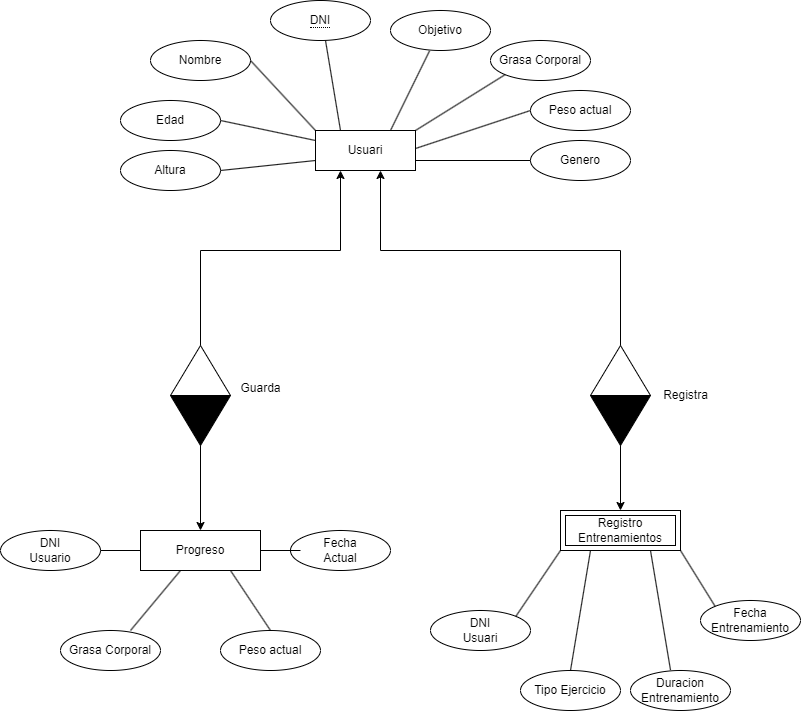

The diagram above was exported from draw.io. Its source (the exported page's mxGraphModel, read from the mxfile embedded in the PNG):
<mxGraphModel dx="1290" dy="557" grid="1" gridSize="10" guides="1" tooltips="1" connect="1" arrows="1" fold="1" page="1" pageScale="1" pageWidth="850" pageHeight="1100" math="0" shadow="0" extFonts="Permanent Marker^https://fonts.googleapis.com/css?family=Permanent+Marker">
  <root>
    <mxCell id="0" />
    <mxCell id="1" parent="0" />
    <mxCell id="sI1xtVo6L_vtsN0ePvgo-2" value="Usuari" style="whiteSpace=wrap;html=1;align=center;" parent="1" vertex="1">
      <mxGeometry x="335" y="200" width="100" height="40" as="geometry" />
    </mxCell>
    <mxCell id="sI1xtVo6L_vtsN0ePvgo-4" value="Progreso" style="whiteSpace=wrap;html=1;align=center;" parent="1" vertex="1">
      <mxGeometry x="160" y="600" width="120" height="40" as="geometry" />
    </mxCell>
    <mxCell id="sI1xtVo6L_vtsN0ePvgo-8" value="Grasa Corporal" style="ellipse;whiteSpace=wrap;html=1;align=center;" parent="1" vertex="1">
      <mxGeometry x="510" y="110" width="100" height="40" as="geometry" />
    </mxCell>
    <mxCell id="sI1xtVo6L_vtsN0ePvgo-9" value="Peso actual" style="ellipse;whiteSpace=wrap;html=1;align=center;" parent="1" vertex="1">
      <mxGeometry x="550" y="160" width="100" height="40" as="geometry" />
    </mxCell>
    <mxCell id="sI1xtVo6L_vtsN0ePvgo-10" value="Genero" style="ellipse;whiteSpace=wrap;html=1;align=center;" parent="1" vertex="1">
      <mxGeometry x="550" y="210" width="100" height="40" as="geometry" />
    </mxCell>
    <mxCell id="sI1xtVo6L_vtsN0ePvgo-11" value="Altura" style="ellipse;whiteSpace=wrap;html=1;align=center;" parent="1" vertex="1">
      <mxGeometry x="140" y="220" width="100" height="40" as="geometry" />
    </mxCell>
    <mxCell id="sI1xtVo6L_vtsN0ePvgo-12" value="Edad" style="ellipse;whiteSpace=wrap;html=1;align=center;" parent="1" vertex="1">
      <mxGeometry x="140" y="170" width="100" height="40" as="geometry" />
    </mxCell>
    <mxCell id="sI1xtVo6L_vtsN0ePvgo-13" value="Objetivo" style="ellipse;whiteSpace=wrap;html=1;align=center;" parent="1" vertex="1">
      <mxGeometry x="410" y="80" width="100" height="40" as="geometry" />
    </mxCell>
    <mxCell id="sI1xtVo6L_vtsN0ePvgo-14" value="Nombre" style="ellipse;whiteSpace=wrap;html=1;align=center;" parent="1" vertex="1">
      <mxGeometry x="170" y="110" width="100" height="40" as="geometry" />
    </mxCell>
    <mxCell id="sI1xtVo6L_vtsN0ePvgo-15" value="Duracion&lt;div&gt;Entrenamiento&lt;/div&gt;" style="ellipse;whiteSpace=wrap;html=1;align=center;" parent="1" vertex="1">
      <mxGeometry x="650" y="740" width="100" height="40" as="geometry" />
    </mxCell>
    <mxCell id="sI1xtVo6L_vtsN0ePvgo-16" value="DNI&lt;div&gt;Usuari&lt;/div&gt;" style="ellipse;whiteSpace=wrap;html=1;align=center;" parent="1" vertex="1">
      <mxGeometry x="450" y="680" width="100" height="40" as="geometry" />
    </mxCell>
    <mxCell id="sI1xtVo6L_vtsN0ePvgo-17" value="Tipo Ejercicio" style="ellipse;whiteSpace=wrap;html=1;align=center;" parent="1" vertex="1">
      <mxGeometry x="540" y="740" width="100" height="40" as="geometry" />
    </mxCell>
    <mxCell id="sI1xtVo6L_vtsN0ePvgo-18" value="Fecha&lt;div&gt;Entrenamiento&lt;/div&gt;" style="ellipse;whiteSpace=wrap;html=1;align=center;" parent="1" vertex="1">
      <mxGeometry x="720" y="670" width="100" height="40" as="geometry" />
    </mxCell>
    <mxCell id="sI1xtVo6L_vtsN0ePvgo-19" value="&lt;div&gt;Fecha&lt;/div&gt;&lt;div&gt;Actual&lt;/div&gt;" style="ellipse;whiteSpace=wrap;html=1;align=center;" parent="1" vertex="1">
      <mxGeometry x="310" y="600" width="100" height="40" as="geometry" />
    </mxCell>
    <mxCell id="sI1xtVo6L_vtsN0ePvgo-20" value="&lt;div&gt;DNI&lt;/div&gt;&lt;div&gt;Usuario&lt;/div&gt;" style="ellipse;whiteSpace=wrap;html=1;align=center;" parent="1" vertex="1">
      <mxGeometry x="20" y="600" width="100" height="40" as="geometry" />
    </mxCell>
    <mxCell id="sI1xtVo6L_vtsN0ePvgo-21" value="Grasa Corporal" style="ellipse;whiteSpace=wrap;html=1;align=center;" parent="1" vertex="1">
      <mxGeometry x="80" y="700" width="100" height="40" as="geometry" />
    </mxCell>
    <mxCell id="sI1xtVo6L_vtsN0ePvgo-25" value="&lt;span style=&quot;border-bottom: 1px dotted&quot;&gt;DNI&lt;/span&gt;" style="ellipse;whiteSpace=wrap;html=1;align=center;" parent="1" vertex="1">
      <mxGeometry x="290" y="70" width="100" height="40" as="geometry" />
    </mxCell>
    <mxCell id="sI1xtVo6L_vtsN0ePvgo-28" style="edgeStyle=orthogonalEdgeStyle;rounded=0;orthogonalLoop=1;jettySize=auto;html=1;exitX=0.5;exitY=1;exitDx=0;exitDy=0;" parent="1" edge="1">
      <mxGeometry relative="1" as="geometry">
        <mxPoint x="610" y="640" as="sourcePoint" />
        <mxPoint x="610" y="640" as="targetPoint" />
      </mxGeometry>
    </mxCell>
    <mxCell id="sI1xtVo6L_vtsN0ePvgo-29" style="edgeStyle=orthogonalEdgeStyle;rounded=0;orthogonalLoop=1;jettySize=auto;html=1;exitX=0.5;exitY=1;exitDx=0;exitDy=0;" parent="1" source="sI1xtVo6L_vtsN0ePvgo-10" target="sI1xtVo6L_vtsN0ePvgo-10" edge="1">
      <mxGeometry relative="1" as="geometry" />
    </mxCell>
    <mxCell id="sI1xtVo6L_vtsN0ePvgo-31" value="" style="verticalLabelPosition=bottom;verticalAlign=top;html=1;shape=mxgraph.basic.acute_triangle;dx=0.5;" parent="1" vertex="1">
      <mxGeometry x="190" y="415" width="60" height="50" as="geometry" />
    </mxCell>
    <mxCell id="sI1xtVo6L_vtsN0ePvgo-42" style="edgeStyle=none;rounded=0;orthogonalLoop=1;jettySize=auto;html=1;exitX=0;exitY=0;exitDx=30;exitDy=0;exitPerimeter=0;" parent="1" source="sI1xtVo6L_vtsN0ePvgo-33" target="sI1xtVo6L_vtsN0ePvgo-4" edge="1">
      <mxGeometry relative="1" as="geometry" />
    </mxCell>
    <mxCell id="sI1xtVo6L_vtsN0ePvgo-33" value="" style="verticalLabelPosition=bottom;verticalAlign=top;html=1;shape=mxgraph.basic.acute_triangle;dx=0.5;rotation=-180;fillColor=#000000;" parent="1" vertex="1">
      <mxGeometry x="190" y="465" width="60" height="50" as="geometry" />
    </mxCell>
    <mxCell id="sI1xtVo6L_vtsN0ePvgo-41" value="Registra" style="text;html=1;align=center;verticalAlign=middle;resizable=0;points=[];autosize=1;strokeColor=none;fillColor=none;" parent="1" vertex="1">
      <mxGeometry x="670" y="450" width="70" height="30" as="geometry" />
    </mxCell>
    <mxCell id="sI1xtVo6L_vtsN0ePvgo-44" value="Guarda" style="text;html=1;align=center;verticalAlign=middle;resizable=0;points=[];autosize=1;strokeColor=none;fillColor=none;" parent="1" vertex="1">
      <mxGeometry x="250" y="443" width="60" height="30" as="geometry" />
    </mxCell>
    <mxCell id="sI1xtVo6L_vtsN0ePvgo-45" value="Registro&lt;div&gt;Entrenamientos&lt;/div&gt;" style="shape=ext;margin=3;double=1;whiteSpace=wrap;html=1;align=center;" parent="1" vertex="1">
      <mxGeometry x="580" y="580" width="120" height="40" as="geometry" />
    </mxCell>
    <mxCell id="sI1xtVo6L_vtsN0ePvgo-46" value="Peso actual" style="ellipse;whiteSpace=wrap;html=1;align=center;" parent="1" vertex="1">
      <mxGeometry x="240" y="700" width="100" height="40" as="geometry" />
    </mxCell>
    <mxCell id="FRoLYKEC68kaVC04qkhf-2" value="" style="endArrow=none;html=1;rounded=0;exitX=0;exitY=0.5;exitDx=0;exitDy=0;entryX=1;entryY=0.75;entryDx=0;entryDy=0;" parent="1" source="sI1xtVo6L_vtsN0ePvgo-10" target="sI1xtVo6L_vtsN0ePvgo-2" edge="1">
      <mxGeometry width="50" height="50" relative="1" as="geometry">
        <mxPoint x="285" y="330" as="sourcePoint" />
        <mxPoint x="335" y="240" as="targetPoint" />
      </mxGeometry>
    </mxCell>
    <mxCell id="FRoLYKEC68kaVC04qkhf-3" value="" style="endArrow=none;html=1;rounded=0;exitX=1;exitY=0.5;exitDx=0;exitDy=0;entryX=0;entryY=0.75;entryDx=0;entryDy=0;" parent="1" source="sI1xtVo6L_vtsN0ePvgo-11" target="sI1xtVo6L_vtsN0ePvgo-2" edge="1">
      <mxGeometry width="50" height="50" relative="1" as="geometry">
        <mxPoint x="275" y="290" as="sourcePoint" />
        <mxPoint x="335" y="220" as="targetPoint" />
      </mxGeometry>
    </mxCell>
    <mxCell id="FRoLYKEC68kaVC04qkhf-4" value="" style="endArrow=none;html=1;rounded=0;exitX=1;exitY=0.5;exitDx=0;exitDy=0;entryX=0;entryY=0.25;entryDx=0;entryDy=0;" parent="1" source="sI1xtVo6L_vtsN0ePvgo-12" target="sI1xtVo6L_vtsN0ePvgo-2" edge="1">
      <mxGeometry width="50" height="50" relative="1" as="geometry">
        <mxPoint x="275" y="230" as="sourcePoint" />
        <mxPoint x="335" y="200" as="targetPoint" />
      </mxGeometry>
    </mxCell>
    <mxCell id="FRoLYKEC68kaVC04qkhf-5" value="" style="endArrow=none;html=1;rounded=0;exitX=1;exitY=0.5;exitDx=0;exitDy=0;entryX=0;entryY=0;entryDx=0;entryDy=0;" parent="1" source="sI1xtVo6L_vtsN0ePvgo-14" target="sI1xtVo6L_vtsN0ePvgo-2" edge="1">
      <mxGeometry width="50" height="50" relative="1" as="geometry">
        <mxPoint x="275" y="130" as="sourcePoint" />
        <mxPoint x="335" y="150" as="targetPoint" />
      </mxGeometry>
    </mxCell>
    <mxCell id="FRoLYKEC68kaVC04qkhf-6" value="" style="endArrow=none;html=1;rounded=0;exitX=1;exitY=0.5;exitDx=0;exitDy=0;entryX=0.25;entryY=0;entryDx=0;entryDy=0;" parent="1" target="sI1xtVo6L_vtsN0ePvgo-2" edge="1">
      <mxGeometry width="50" height="50" relative="1" as="geometry">
        <mxPoint x="345" y="110" as="sourcePoint" />
        <mxPoint x="405" y="180" as="targetPoint" />
      </mxGeometry>
    </mxCell>
    <mxCell id="FRoLYKEC68kaVC04qkhf-7" value="" style="endArrow=none;html=1;rounded=0;exitX=0.39;exitY=1.012;exitDx=0;exitDy=0;entryX=0.75;entryY=0;entryDx=0;entryDy=0;exitPerimeter=0;" parent="1" source="sI1xtVo6L_vtsN0ePvgo-13" target="sI1xtVo6L_vtsN0ePvgo-2" edge="1">
      <mxGeometry width="50" height="50" relative="1" as="geometry">
        <mxPoint x="455" y="110" as="sourcePoint" />
        <mxPoint x="470" y="200" as="targetPoint" />
      </mxGeometry>
    </mxCell>
    <mxCell id="FRoLYKEC68kaVC04qkhf-8" value="" style="endArrow=none;html=1;rounded=0;exitX=0;exitY=1;exitDx=0;exitDy=0;entryX=0.75;entryY=0;entryDx=0;entryDy=0;" parent="1" source="sI1xtVo6L_vtsN0ePvgo-8" edge="1">
      <mxGeometry width="50" height="50" relative="1" as="geometry">
        <mxPoint x="480" y="110" as="sourcePoint" />
        <mxPoint x="435" y="200" as="targetPoint" />
      </mxGeometry>
    </mxCell>
    <mxCell id="FRoLYKEC68kaVC04qkhf-9" value="" style="endArrow=none;html=1;rounded=0;exitX=0.7;exitY=0;exitDx=0;exitDy=0;exitPerimeter=0;" parent="1" source="sI1xtVo6L_vtsN0ePvgo-21" edge="1">
      <mxGeometry width="50" height="50" relative="1" as="geometry">
        <mxPoint x="150" y="690" as="sourcePoint" />
        <mxPoint x="200" y="640" as="targetPoint" />
      </mxGeometry>
    </mxCell>
    <mxCell id="FRoLYKEC68kaVC04qkhf-10" value="" style="endArrow=none;html=1;rounded=0;exitX=1;exitY=0.5;exitDx=0;exitDy=0;entryX=0;entryY=0.5;entryDx=0;entryDy=0;" parent="1" source="sI1xtVo6L_vtsN0ePvgo-20" target="sI1xtVo6L_vtsN0ePvgo-4" edge="1">
      <mxGeometry width="50" height="50" relative="1" as="geometry">
        <mxPoint x="110" y="660" as="sourcePoint" />
        <mxPoint x="160" y="610" as="targetPoint" />
      </mxGeometry>
    </mxCell>
    <mxCell id="FRoLYKEC68kaVC04qkhf-11" value="" style="endArrow=none;html=1;rounded=0;exitX=1;exitY=0.5;exitDx=0;exitDy=0;" parent="1" source="sI1xtVo6L_vtsN0ePvgo-4" edge="1">
      <mxGeometry width="50" height="50" relative="1" as="geometry">
        <mxPoint x="280" y="630" as="sourcePoint" />
        <mxPoint x="320" y="620" as="targetPoint" />
      </mxGeometry>
    </mxCell>
    <mxCell id="FRoLYKEC68kaVC04qkhf-12" value="" style="endArrow=none;html=1;rounded=0;exitX=0.75;exitY=1;exitDx=0;exitDy=0;entryX=0.5;entryY=0;entryDx=0;entryDy=0;" parent="1" source="sI1xtVo6L_vtsN0ePvgo-4" target="sI1xtVo6L_vtsN0ePvgo-46" edge="1">
      <mxGeometry width="50" height="50" relative="1" as="geometry">
        <mxPoint x="280" y="639" as="sourcePoint" />
        <mxPoint x="320" y="639" as="targetPoint" />
      </mxGeometry>
    </mxCell>
    <mxCell id="FRoLYKEC68kaVC04qkhf-14" value="" style="endArrow=none;html=1;rounded=0;exitX=0.5;exitY=0;exitDx=0;exitDy=0;entryX=0.25;entryY=1;entryDx=0;entryDy=0;" parent="1" source="sI1xtVo6L_vtsN0ePvgo-17" target="sI1xtVo6L_vtsN0ePvgo-45" edge="1">
      <mxGeometry width="50" height="50" relative="1" as="geometry">
        <mxPoint x="639.5" y="660" as="sourcePoint" />
        <mxPoint x="639.5" y="620" as="targetPoint" />
      </mxGeometry>
    </mxCell>
    <mxCell id="FRoLYKEC68kaVC04qkhf-16" value="" style="endArrow=none;html=1;rounded=0;exitX=1;exitY=1;exitDx=0;exitDy=0;entryX=0;entryY=0;entryDx=0;entryDy=0;" parent="1" source="sI1xtVo6L_vtsN0ePvgo-45" target="sI1xtVo6L_vtsN0ePvgo-18" edge="1">
      <mxGeometry width="50" height="50" relative="1" as="geometry">
        <mxPoint x="690" y="610" as="sourcePoint" />
        <mxPoint x="740" y="560" as="targetPoint" />
      </mxGeometry>
    </mxCell>
    <mxCell id="FRoLYKEC68kaVC04qkhf-17" value="" style="endArrow=none;html=1;rounded=0;exitX=0.75;exitY=1;exitDx=0;exitDy=0;entryX=0.4;entryY=-0.012;entryDx=0;entryDy=0;entryPerimeter=0;" parent="1" source="sI1xtVo6L_vtsN0ePvgo-45" target="sI1xtVo6L_vtsN0ePvgo-15" edge="1">
      <mxGeometry width="50" height="50" relative="1" as="geometry">
        <mxPoint x="710" y="590" as="sourcePoint" />
        <mxPoint x="740" y="710" as="targetPoint" />
      </mxGeometry>
    </mxCell>
    <mxCell id="20JnCuL83MChxO6wXOAz-1" value="" style="verticalLabelPosition=bottom;verticalAlign=top;html=1;shape=mxgraph.basic.acute_triangle;dx=0.5;" parent="1" vertex="1">
      <mxGeometry x="610" y="415" width="60" height="50" as="geometry" />
    </mxCell>
    <mxCell id="20JnCuL83MChxO6wXOAz-6" style="edgeStyle=orthogonalEdgeStyle;rounded=0;orthogonalLoop=1;jettySize=auto;html=1;exitX=0;exitY=0;exitDx=30;exitDy=0;exitPerimeter=0;entryX=0.5;entryY=0;entryDx=0;entryDy=0;" parent="1" source="20JnCuL83MChxO6wXOAz-2" target="sI1xtVo6L_vtsN0ePvgo-45" edge="1">
      <mxGeometry relative="1" as="geometry" />
    </mxCell>
    <mxCell id="20JnCuL83MChxO6wXOAz-2" value="" style="verticalLabelPosition=bottom;verticalAlign=top;html=1;shape=mxgraph.basic.acute_triangle;dx=0.5;rotation=-180;fillColor=#000000;" parent="1" vertex="1">
      <mxGeometry x="610" y="465" width="60" height="50" as="geometry" />
    </mxCell>
    <mxCell id="20JnCuL83MChxO6wXOAz-3" value="" style="endArrow=none;html=1;rounded=0;exitX=0;exitY=0.5;exitDx=0;exitDy=0;entryX=0.75;entryY=0;entryDx=0;entryDy=0;" parent="1" source="sI1xtVo6L_vtsN0ePvgo-9" edge="1">
      <mxGeometry width="50" height="50" relative="1" as="geometry">
        <mxPoint x="530" y="162" as="sourcePoint" />
        <mxPoint x="435" y="218" as="targetPoint" />
      </mxGeometry>
    </mxCell>
    <mxCell id="20JnCuL83MChxO6wXOAz-5" value="" style="endArrow=none;html=1;rounded=0;exitX=1;exitY=0;exitDx=0;exitDy=0;entryX=0;entryY=1;entryDx=0;entryDy=0;" parent="1" source="sI1xtVo6L_vtsN0ePvgo-16" target="sI1xtVo6L_vtsN0ePvgo-45" edge="1">
      <mxGeometry width="50" height="50" relative="1" as="geometry">
        <mxPoint x="649.5" y="670" as="sourcePoint" />
        <mxPoint x="650" y="630" as="targetPoint" />
        <Array as="points" />
      </mxGeometry>
    </mxCell>
    <mxCell id="20JnCuL83MChxO6wXOAz-7" style="edgeStyle=orthogonalEdgeStyle;rounded=0;orthogonalLoop=1;jettySize=auto;html=1;exitX=0;exitY=0;exitDx=30;exitDy=0;exitPerimeter=0;" parent="1" source="20JnCuL83MChxO6wXOAz-1" edge="1">
      <mxGeometry relative="1" as="geometry">
        <Array as="points">
          <mxPoint x="640" y="320" />
          <mxPoint x="400" y="320" />
          <mxPoint x="400" y="241" />
        </Array>
        <mxPoint x="400" y="240" as="targetPoint" />
      </mxGeometry>
    </mxCell>
    <mxCell id="20JnCuL83MChxO6wXOAz-8" style="edgeStyle=orthogonalEdgeStyle;rounded=0;orthogonalLoop=1;jettySize=auto;html=1;exitX=0;exitY=0;exitDx=30;exitDy=0;exitPerimeter=0;" parent="1" source="sI1xtVo6L_vtsN0ePvgo-31" edge="1">
      <mxGeometry relative="1" as="geometry">
        <Array as="points">
          <mxPoint x="220" y="320" />
          <mxPoint x="360" y="320" />
          <mxPoint x="360" y="243" />
        </Array>
        <mxPoint x="360" y="240" as="targetPoint" />
      </mxGeometry>
    </mxCell>
  </root>
</mxGraphModel>